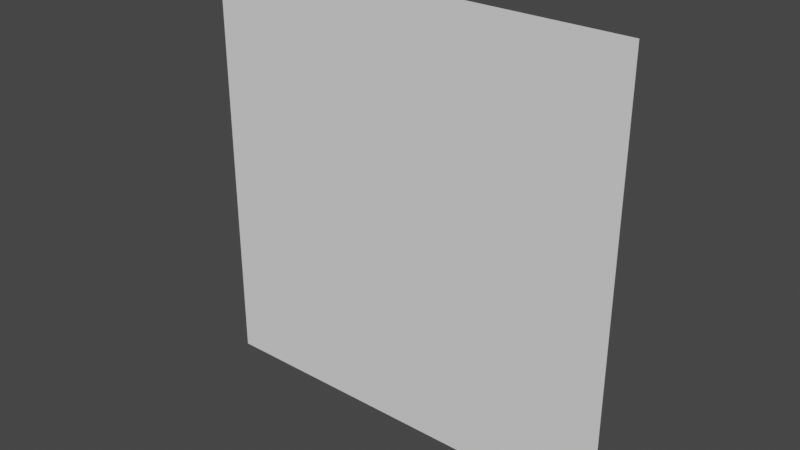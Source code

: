 # Source: sprite.blend  (saved by Blender 2.93.21; exported with 4.5.12 LTS)
import bpy
from mathutils import Matrix  # noqa: F401  (used for matrix-valued properties, if any)

bpy.ops.wm.read_factory_settings(use_empty=True)
scene = bpy.context.scene
scene.name = 'Scene'

# ---- collections
col_collection = bpy.data.collections.new('Collection'); scene.collection.children.link(col_collection)

# ---- world
world_world = bpy.data.worlds.new('World'); scene.world = world_world
world_world.use_nodes = True; world_world.node_tree.nodes.clear()
_N = world_world.node_tree.nodes; _L = world_world.node_tree.links
n0 = _N.new('ShaderNodeOutputWorld'); n0.name = 'World Output'; n0.location = (300, 300)
n1 = _N.new('ShaderNodeBackground'); n1.name = 'Background'; n1.location = (10, 300)
n1.inputs[0].default_value = (0.05088, 0.05088, 0.05088, 1.0)
_L.new(n1.outputs[0], n0.inputs[0])
n0.is_active_output = True
world_world.color = (0.05088, 0.05088, 0.05088)
world_world.use_sun_shadow = False
world_world.sun_shadow_jitter_overblur = 0.0

# ---- meshes
me_plane = bpy.data.meshes.new('Plane')
me_plane.from_pydata([(-1.0, -5.96e-08, 1.0), (1.0, -5.96e-08, 1.0), (-1.0, 5.96e-08, -1.0), (1.0, 5.96e-08, -1.0)], [], [(1, 2, 0), (1, 3, 2)])
_uv = me_plane.uv_layers.new(name='UVMap')
_uv.uv.foreach_set('vector', [1.0, 0.0, 0.0, 1.0, 0.0, 0.0, 1.0, 0.0, 1.0, 1.0, 0.0, 1.0])
me_plane.use_remesh_fix_poles = True
me_plane.use_remesh_preserve_attributes = False
me_plane.update()

# ---- objects
ob_plane = bpy.data.objects.new('Plane', me_plane)

# ---- transforms, parenting, visibility, modifiers, constraints
ob_plane.location = (0.0, 0.0, 0.0)

# ---- collection membership
col_collection.objects.link(ob_plane)

# ---- scene / render settings (as saved in the file)
scene.frame_start = 1; scene.frame_end = 250; scene.frame_set(1)
scene.render.engine = 'BLENDER_EEVEE_NEXT'
scene.cycles.use_denoising = False
scene.cycles.samples = 128
scene.cycles.sampling_pattern = 'TABULATED_SOBOL'
scene.cycles.use_adaptive_sampling = False
scene.cycles.use_light_tree = False
scene.view_settings.view_transform = 'Filmic'
bpy.context.view_layer.update()

# ---- added for rendering (the .blend has no active camera and no usable light): camera, sun
cam_auto = bpy.data.cameras.new('AutoCamera')
cam_auto.lens = 50.0
cam_auto.sensor_width = 36.0
cam_auto.clip_end = 1000.0
ob_auto_camera = bpy.data.objects.new('AutoCamera', cam_auto)
scene.collection.objects.link(ob_auto_camera)
ob_auto_camera.location = (2.61693, -3.14032, 2.09354)
ob_auto_camera.rotation_euler = (1.09748, -7.21219e-08, 0.694738)
scene.camera = ob_auto_camera
light_auto_sun = bpy.data.lights.new('AutoSun', 'SUN')
light_auto_sun.energy = 3.0
light_auto_sun.angle = 0.0523599
ob_auto_sun = bpy.data.objects.new('AutoSun', light_auto_sun)
scene.collection.objects.link(ob_auto_sun)
ob_auto_sun.rotation_euler = (0.872665, 0.174533, 0.523599)
bpy.context.view_layer.update()

